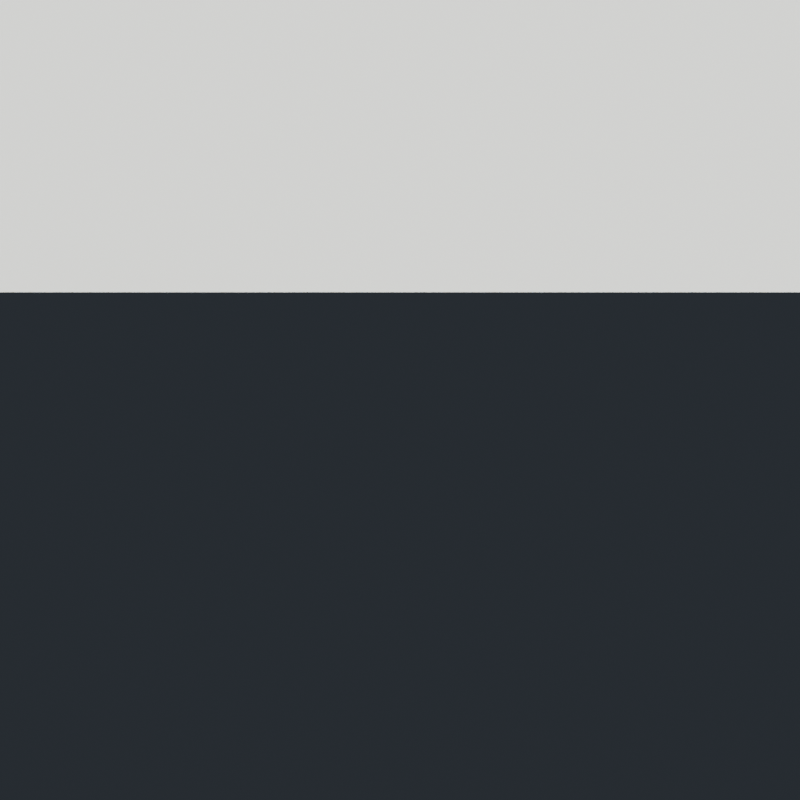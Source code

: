 # Source: candle_remnant.blend  (saved by Blender 5.2.44; exported with 4.5.12 LTS)
import bpy
from mathutils import Matrix  # noqa: F401  (used for matrix-valued properties, if any)

bpy.ops.wm.read_factory_settings(use_empty=True)
scene = bpy.context.scene
scene.name = 'Scene'

# ---- materials (node trees are filled in below, after node groups)
mat_beeswax = bpy.data.materials.new('Beeswax')
mat_beeswax.diffuse_color = (0.72, 0.4, 0.065, 1.0)
mat_charredwick = bpy.data.materials.new('CharredWick')
mat_charredwick.diffuse_color = (0.018, 0.012, 0.008, 1.0)
mat_studiostone = bpy.data.materials.new('StudioStone')
mat_studiostone.diffuse_color = (0.13, 0.145, 0.16, 1.0)

# ---- material node trees
mat_beeswax.use_nodes = True; mat_beeswax.node_tree.nodes.clear()
_N = mat_beeswax.node_tree.nodes; _L = mat_beeswax.node_tree.links
n0 = _N.new('ShaderNodeBsdfPrincipled'); n0.name = 'Principled BSDF'; n0.location = (-200, 100)
n0.inputs[0].default_value = (0.72, 0.4, 0.065, 1.0)
n0.inputs[2].default_value = 0.42
n0.inputs[10].default_value = 0.005
n1 = _N.new('ShaderNodeOutputMaterial'); n1.name = 'Material Output'; n1.location = (200, 100)
_L.new(n0.outputs[0], n1.inputs[0])
n1.is_active_output = True
mat_charredwick.use_nodes = True; mat_charredwick.node_tree.nodes.clear()
_N = mat_charredwick.node_tree.nodes; _L = mat_charredwick.node_tree.links
n0 = _N.new('ShaderNodeBsdfPrincipled'); n0.name = 'Principled BSDF'; n0.location = (-200, 100)
n0.inputs[0].default_value = (0.018, 0.012, 0.008, 1.0)
n0.inputs[2].default_value = 0.94
n0.inputs[10].default_value = 0.005
n1 = _N.new('ShaderNodeOutputMaterial'); n1.name = 'Material Output'; n1.location = (200, 100)
_L.new(n0.outputs[0], n1.inputs[0])
n1.is_active_output = True
mat_studiostone.use_nodes = True; mat_studiostone.node_tree.nodes.clear()
_N = mat_studiostone.node_tree.nodes; _L = mat_studiostone.node_tree.links
n0 = _N.new('ShaderNodeBsdfPrincipled'); n0.name = 'Principled BSDF'; n0.location = (-200, 100)
n0.inputs[0].default_value = (0.13, 0.145, 0.16, 1.0)
n0.inputs[2].default_value = 0.7
n0.inputs[10].default_value = 0.005
n1 = _N.new('ShaderNodeOutputMaterial'); n1.name = 'Material Output'; n1.location = (200, 100)
_L.new(n0.outputs[0], n1.inputs[0])
n1.is_active_output = True

# ---- world
world_studioworld = bpy.data.worlds.new('StudioWorld'); scene.world = world_studioworld
world_studioworld.use_nodes = True; world_studioworld.node_tree.nodes.clear()
_N = world_studioworld.node_tree.nodes; _L = world_studioworld.node_tree.links
n0 = _N.new('ShaderNodeBackground'); n0.name = 'Background'; n0.location = (-200, 100)
n0.inputs[0].default_value = (0.15, 0.18, 0.22, 1.0)
n0.inputs[1].default_value = 0.5
n1 = _N.new('ShaderNodeOutputWorld'); n1.name = 'World Output'; n1.location = (200, 100)
_L.new(n0.outputs[0], n1.inputs[0])
n1.is_active_output = True

# ---- cameras
cam_studiocamera = bpy.data.cameras.new('StudioCamera')
cam_studiocamera.type = 'ORTHO'
cam_studiocamera.ortho_scale = 0.017

# ---- lights
light_key = bpy.data.lights.new('Key', 'AREA')
light_key.color = (1.0, 0.88, 0.67)
light_key.energy = 650.0
light_key.shape = 'DISK'
light_key.size = 1.6
light_fill = bpy.data.lights.new('Fill', 'AREA')
light_fill.color = (0.7, 0.82, 1.0)
light_fill.energy = 350.0
light_fill.shape = 'DISK'
light_fill.size = 1.2
light_rim = bpy.data.lights.new('Rim', 'AREA')
light_rim.color = (1.0, 0.92, 0.76)
light_rim.energy = 750.0
light_rim.shape = 'DISK'
light_rim.size = 1.2

# ---- meshes
me_waxresidue = bpy.data.meshes.new('WaxResidue')
me_waxresidue.from_pydata([(0.003663, 0.0, 0.0), (0.003622, 0.0007204, 0.0), (0.00338, 0.0014, 0.0), (0.003043, 0.002033, 0.0), (0.002514, 0.002514, 0.0), (0.001902, 0.002847, 0.0), (0.00135, 0.003259, 0.0), (0.000728, 0.00366, 0.0), (2.282e-19, 0.003726, 0.0), (-0.0007039, 0.003539, 0.0), (-0.001368, 0.003304, 0.0), (-0.00196, 0.002934, 0.0), (-0.002451, 0.002451, 0.0), (-0.002985, 0.001994, 0.0), (-0.003487, 0.001444, 0.0), (-0.003646, 0.0007252, 0.0), (-0.003537, 4.332e-19, 0.0), (-0.00344, -0.0006843, 0.0), (-0.003272, -0.001355, 0.0), (-0.002944, -0.001967, 0.0), (-0.002577, -0.002577, 0.0), (-0.002098, -0.00314, 0.0), (-0.001405, -0.003393, 0.0), (-0.0006766, -0.003402, 0.0), (-6.382e-19, -0.003474, 0.0), (0.0007007, -0.003523, 0.0), (0.001387, -0.003348, 0.0), (0.00204, -0.003052, 0.0), (0.00264, -0.00264, 0.0), (0.003002, -0.002006, 0.0), (0.003165, -0.001311, 0.0), (0.003416, -0.0006795, 0.0), (0.003866, 0.0, 0.0004), (0.003823, 0.0007604, 0.0004), (0.003568, 0.001478, 0.0004), (0.003212, 0.002146, 0.0004), (0.002654, 0.002654, 0.0004), (0.002008, 0.003005, 0.0004), (0.001425, 0.00344, 0.0004), (0.0007685, 0.003863, 0.0004), (2.408e-19, 0.003933, 0.0004), (-0.000743, 0.003735, 0.0004), (-0.001444, 0.003487, 0.0004), (-0.002069, 0.003097, 0.0004), (-0.002587, 0.002587, 0.0004), (-0.00315, 0.002105, 0.0004), (-0.003681, 0.001525, 0.0004), (-0.003848, 0.0007654, 0.0004), (-0.003733, 4.572e-19, 0.0004), (-0.003631, -0.0007223, 0.0004), (-0.003454, -0.001431, 0.0004), (-0.003107, -0.002076, 0.0004), (-0.00272, -0.00272, 0.0004), (-0.002214, -0.003314, 0.0004), (-0.001483, -0.003581, 0.0004), (-0.0007142, -0.003591, 0.0004), (-6.736e-19, -0.003667, 0.0004), (0.0007397, -0.003718, 0.0004), (0.001464, -0.003534, 0.0004), (0.002153, -0.003222, 0.0004), (0.002787, -0.002787, 0.0004), (0.003169, -0.002117, 0.0004), (0.00334, -0.001384, 0.0004), (0.003606, -0.0007172, 0.0004), (0.003256, 0.0, 0.001), (0.003219, 0.0006403, 0.001), (0.003004, 0.001244, 0.001), (0.002705, 0.001807, 0.001), (0.002235, 0.002235, 0.001), (0.001691, 0.002531, 0.001), (0.0012, 0.002897, 0.001), (0.0006471, 0.003253, 0.001), (2.028e-19, 0.003312, 0.001), (-0.0006257, 0.003146, 0.001), (-0.001216, 0.002937, 0.001), (-0.001743, 0.002608, 0.001), (-0.002179, 0.002179, 0.001), (-0.002653, 0.001773, 0.001), (-0.0031, 0.001284, 0.001), (-0.003241, 0.0006446, 0.001), (-0.003144, 3.85e-19, 0.001), (-0.003058, -0.0006083, 0.001), (-0.002909, -0.001205, 0.001), (-0.002617, -0.001748, 0.001), (-0.002291, -0.002291, 0.001), (-0.001865, -0.002791, 0.001), (-0.001249, -0.003016, 0.001), (-0.0006014, -0.003024, 0.001), (-5.673e-19, -0.003088, 0.001), (0.0006229, -0.003131, 0.001), (0.001233, -0.002976, 0.001), (0.001813, -0.002713, 0.001), (0.002347, -0.002347, 0.001), (0.002668, -0.001783, 0.001), (0.002813, -0.001165, 0.001), (0.003036, -0.000604, 0.001), (0.002238, 0.0, 0.0013), (0.002213, 0.0004402, 0.0013), (0.002065, 0.0008555, 0.0013), (0.00186, 0.001242, 0.0013), (0.001536, 0.001536, 0.0013), (0.001163, 0.00174, 0.0013), (0.000825, 0.001992, 0.0013), (0.0004449, 0.002237, 0.0013), (1.394e-19, 0.002277, 0.0013), (-0.0004302, 0.002163, 0.0013), (-0.0008363, 0.002019, 0.0013), (-0.001198, 0.001793, 0.0013), (-0.001498, 0.001498, 0.0013), (-0.001824, 0.001219, 0.0013), (-0.002131, 0.0008827, 0.0013), (-0.002228, 0.0004432, 0.0013), (-0.002162, 2.647e-19, 0.0013), (-0.002102, -0.0004182, 0.0013), (-0.002, -0.0008283, 0.0013), (-0.001799, -0.001202, 0.0013), (-0.001575, -0.001575, 0.0013), (-0.001282, -0.001919, 0.0013), (-0.0008588, -0.002073, 0.0013), (-0.0004135, -0.002079, 0.0013), (-3.9e-19, -0.002123, 0.0013), (0.0004282, -0.002153, 0.0013), (0.0008475, -0.002046, 0.0013), (0.001246, -0.001865, 0.0013), (0.001613, -0.001613, 0.0013), (0.001835, -0.001226, 0.0013), (0.001934, -0.0008011, 0.0013), (0.002088, -0.0004152, 0.0013), (0.001526, 0.0, 0.003), (0.001509, 0.0003002, 0.003), (0.001408, 0.0005833, 0.003), (0.001268, 0.0008471, 0.003), (0.001048, 0.001048, 0.003), (0.0007926, 0.001186, 0.003), (0.0005625, 0.001358, 0.003), (0.0003033, 0.001525, 0.003), (9.506e-20, 0.001552, 0.003), (-0.0002933, 0.001475, 0.003), (-0.0005702, 0.001377, 0.003), (-0.0008169, 0.001223, 0.003), (-0.001021, 0.001021, 0.003), (-0.001244, 0.0008309, 0.003), (-0.001453, 0.0006019, 0.003), (-0.001519, 0.0003022, 0.003), (-0.001474, 1.805e-19, 0.003), (-0.001433, -0.0002851, 0.003), (-0.001363, -0.0005647, 0.003), (-0.001227, -0.0008196, 0.003), (-0.001074, -0.001074, 0.003), (-0.0008741, -0.001308, 0.003), (-0.0005856, -0.001414, 0.003), (-0.0002819, -0.001417, 0.003), (-2.659e-19, -0.001447, 0.003), (0.000292, -0.001468, 0.003), (0.0005779, -0.001395, 0.003), (0.0008498, -0.001272, 0.003), (0.0011, -0.0011, 0.003), (0.001251, -0.0008358, 0.003), (0.001319, -0.0005462, 0.003), (0.001423, -0.0002831, 0.003), (0.0006614, 0.0, 0.0034), (0.0006539, 0.0001301, 0.0034), (0.0006102, 0.0002528, 0.0034), (0.0005494, 0.0003671, 0.0034), (0.0004539, 0.0004539, 0.0034), (0.0003435, 0.000514, 0.0034), (0.0002437, 0.0005885, 0.0034), (0.0001315, 0.0006608, 0.0034), (4.119e-20, 0.0006728, 0.0034), (-0.0001271, 0.000639, 0.0034), (-0.0002471, 0.0005965, 0.0034), (-0.000354, 0.0005298, 0.0034), (-0.0004426, 0.0004426, 0.0034), (-0.0005389, 0.0003601, 0.0034), (-0.0006296, 0.0002608, 0.0034), (-0.0006582, 0.0001309, 0.0034), (-0.0006386, 7.821e-20, 0.0034), (-0.0006211, -0.0001236, 0.0034), (-0.0005908, -0.0002447, 0.0034), (-0.0005315, -0.0003551, 0.0034), (-0.0004653, -0.0004653, 0.0034), (-0.0003788, -0.0005669, 0.0034), (-0.0002537, -0.0006126, 0.0034), (-0.0001222, -0.0006142, 0.0034), (-1.152e-19, -0.0006273, 0.0034), (0.0001265, -0.0006361, 0.0034), (0.0002504, -0.0006045, 0.0034), (0.0003683, -0.0005511, 0.0034), (0.0004767, -0.0004767, 0.0034), (0.000542, -0.0003622, 0.0034), (0.0005714, -0.0002367, 0.0034), (0.0006168, -0.0001227, 0.0034)], [], [(0, 1, 33, 32), (1, 2, 34, 33), (2, 3, 35, 34), (3, 4, 36, 35), (4, 5, 37, 36), (5, 6, 38, 37), (6, 7, 39, 38), (7, 8, 40, 39), (8, 9, 41, 40), (9, 10, 42, 41), (10, 11, 43, 42), (11, 12, 44, 43), (12, 13, 45, 44), (13, 14, 46, 45), (14, 15, 47, 46), (15, 16, 48, 47), (16, 17, 49, 48), (17, 18, 50, 49), (18, 19, 51, 50), (19, 20, 52, 51), (20, 21, 53, 52), (21, 22, 54, 53), (22, 23, 55, 54), (23, 24, 56, 55), (24, 25, 57, 56), (25, 26, 58, 57), (26, 27, 59, 58), (27, 28, 60, 59), (28, 29, 61, 60), (29, 30, 62, 61), (30, 31, 63, 62), (31, 0, 32, 63), (32, 33, 65, 64), (33, 34, 66, 65), (34, 35, 67, 66), (35, 36, 68, 67), (36, 37, 69, 68), (37, 38, 70, 69), (38, 39, 71, 70), (39, 40, 72, 71), (40, 41, 73, 72), (41, 42, 74, 73), (42, 43, 75, 74), (43, 44, 76, 75), (44, 45, 77, 76), (45, 46, 78, 77), (46, 47, 79, 78), (47, 48, 80, 79), (48, 49, 81, 80), (49, 50, 82, 81), (50, 51, 83, 82), (51, 52, 84, 83), (52, 53, 85, 84), (53, 54, 86, 85), (54, 55, 87, 86), (55, 56, 88, 87), (56, 57, 89, 88), (57, 58, 90, 89), (58, 59, 91, 90), (59, 60, 92, 91), (60, 61, 93, 92), (61, 62, 94, 93), (62, 63, 95, 94), (63, 32, 64, 95), (64, 65, 97, 96), (65, 66, 98, 97), (66, 67, 99, 98), (67, 68, 100, 99), (68, 69, 101, 100), (69, 70, 102, 101), (70, 71, 103, 102), (71, 72, 104, 103), (72, 73, 105, 104), (73, 74, 106, 105), (74, 75, 107, 106), (75, 76, 108, 107), (76, 77, 109, 108), (77, 78, 110, 109), (78, 79, 111, 110), (79, 80, 112, 111), (80, 81, 113, 112), (81, 82, 114, 113), (82, 83, 115, 114), (83, 84, 116, 115), (84, 85, 117, 116), (85, 86, 118, 117), (86, 87, 119, 118), (87, 88, 120, 119), (88, 89, 121, 120), (89, 90, 122, 121), (90, 91, 123, 122), (91, 92, 124, 123), (92, 93, 125, 124), (93, 94, 126, 125), (94, 95, 127, 126), (95, 64, 96, 127), (96, 97, 129, 128), (97, 98, 130, 129), (98, 99, 131, 130), (99, 100, 132, 131), (100, 101, 133, 132), (101, 102, 134, 133), (102, 103, 135, 134), (103, 104, 136, 135), (104, 105, 137, 136), (105, 106, 138, 137), (106, 107, 139, 138), (107, 108, 140, 139), (108, 109, 141, 140), (109, 110, 142, 141), (110, 111, 143, 142), (111, 112, 144, 143), (112, 113, 145, 144), (113, 114, 146, 145), (114, 115, 147, 146), (115, 116, 148, 147), (116, 117, 149, 148), (117, 118, 150, 149), (118, 119, 151, 150), (119, 120, 152, 151), (120, 121, 153, 152), (121, 122, 154, 153), (122, 123, 155, 154), (123, 124, 156, 155), (124, 125, 157, 156), (125, 126, 158, 157), (126, 127, 159, 158), (127, 96, 128, 159), (128, 129, 161, 160), (129, 130, 162, 161), (130, 131, 163, 162), (131, 132, 164, 163), (132, 133, 165, 164), (133, 134, 166, 165), (134, 135, 167, 166), (135, 136, 168, 167), (136, 137, 169, 168), (137, 138, 170, 169), (138, 139, 171, 170), (139, 140, 172, 171), (140, 141, 173, 172), (141, 142, 174, 173), (142, 143, 175, 174), (143, 144, 176, 175), (144, 145, 177, 176), (145, 146, 178, 177), (146, 147, 179, 178), (147, 148, 180, 179), (148, 149, 181, 180), (149, 150, 182, 181), (150, 151, 183, 182), (151, 152, 184, 183), (152, 153, 185, 184), (153, 154, 186, 185), (154, 155, 187, 186), (155, 156, 188, 187), (156, 157, 189, 188), (157, 158, 190, 189), (158, 159, 191, 190), (159, 128, 160, 191), (31, 30, 29, 28, 27, 26, 25, 24, 23, 22, 21, 20, 19, 18, 17, 16, 15, 14, 13, 12, 11, 10, 9, 8, 7, 6, 5, 4, 3, 2, 1, 0), (160, 161, 162, 163, 164, 165, 166, 167, 168, 169, 170, 171, 172, 173, 174, 175, 176, 177, 178, 179, 180, 181, 182, 183, 184, 185, 186, 187, 188, 189, 190, 191)])
me_waxresidue.polygons.foreach_set('use_smooth', [1, 1, 1, 1, 1, 1, 1, 1, 1, 1, 1, 1, 1, 1, 1, 1, 1, 1, 1, 1, 1, 1, 1, 1, 1, 1, 1, 1, 1, 1, 1, 1, 1, 1, 1, 1, 1, 1, 1, 1, 1, 1, 1, 1, 1, 1, 1, 1, 1, 1, 1, 1, 1, 1, 1, 1, 1, 1, 1, 1, 1, 1, 1, 1, 1, 1, 1, 1, 1, 1, 1, 1, 1, 1, 1, 1, 1, 1, 1, 1, 1, 1, 1, 1, 1, 1, 1, 1, 1, 1, 1, 1, 1, 1, 1, 1, 1, 1, 1, 1, 1, 1, 1, 1, 1, 1, 1, 1, 1, 1, 1, 1, 1, 1, 1, 1, 1, 1, 1, 1, 1, 1, 1, 1, 1, 1, 1, 1, 1, 1, 1, 1, 1, 1, 1, 1, 1, 1, 1, 1, 1, 1, 1, 1, 1, 1, 1, 1, 1, 1, 1, 1, 1, 1, 1, 1, 1, 1, 1, 1, 0, 0])
_uv = me_waxresidue.uv_layers.new(name='UVMap')
_uv.uv.foreach_set('vector', [0.5, 0.0, 0.5312, 0.0, 0.5312, 0.0004, 0.5, 0.0004, 0.5312, 0.0, 0.5625, 0.0, 0.5625, 0.0004, 0.5312, 0.0004, 0.5625, 0.0, 0.5938, 0.0, 0.5938, 0.0004, 0.5625, 0.0004, 0.5938, 0.0, 0.625, 0.0, 0.625, 0.0004, 0.5938, 0.0004, 0.625, 0.0, 0.6562, 0.0, 0.6562, 0.0004, 0.625, 0.0004, 0.6562, 0.0, 0.6875, 0.0, 0.6875, 0.0004, 0.6562, 0.0004, 0.6875, 0.0, 0.7188, 0.0, 0.7188, 0.0004, 0.6875, 0.0004, 0.7188, 0.0, 0.75, 0.0, 0.75, 0.0004, 0.7188, 0.0004, 0.75, 0.0, 0.7812, 0.0, 0.7812, 0.0004, 0.75, 0.0004, 0.7812, 0.0, 0.8125, 0.0, 0.8125, 0.0004, 0.7812, 0.0004, 0.8125, 0.0, 0.8438, 0.0, 0.8438, 0.0004, 0.8125, 0.0004, 0.8438, 0.0, 0.875, 0.0, 0.875, 0.0004, 0.8438, 0.0004, 0.875, 0.0, 0.9062, 0.0, 0.9062, 0.0004, 0.875, 0.0004, 0.9062, 0.0, 0.9375, 0.0, 0.9375, 0.0004, 0.9062, 0.0004, 0.9375, 0.0, 0.9688, 0.0, 0.9688, 0.0004, 0.9375, 0.0004, 0.9688, 0.0, 1.0, 0.0, 1.0, 0.0004, 0.9688, 0.0004, 1.0, 0.0, 0.03125, 0.0, 0.03125, 0.0004, 1.0, 0.0004, 0.03125, 0.0, 0.0625, 0.0, 0.0625, 0.0004, 0.03125, 0.0004, 0.0625, 0.0, 0.09375, 0.0, 0.09375, 0.0004, 0.0625, 0.0004, 0.09375, 0.0, 0.125, 0.0, 0.125, 0.0004, 0.09375, 0.0004, 0.125, 0.0, 0.1562, 0.0, 0.1562, 0.0004, 0.125, 0.0004, 0.1562, 0.0, 0.1875, 0.0, 0.1875, 0.0004, 0.1562, 0.0004, 0.1875, 0.0, 0.2188, 0.0, 0.2188, 0.0004, 0.1875, 0.0004, 0.2188, 0.0, 0.25, 0.0, 0.25, 0.0004, 0.2188, 0.0004, 0.25, 0.0, 0.2812, 0.0, 0.2812, 0.0004, 0.25, 0.0004, 0.2812, 0.0, 0.3125, 0.0, 0.3125, 0.0004, 0.2812, 0.0004, 0.3125, 0.0, 0.3438, 0.0, 0.3438, 0.0004, 0.3125, 0.0004, 0.3438, 0.0, 0.375, 0.0, 0.375, 0.0004, 0.3438, 0.0004, 0.375, 0.0, 0.4062, 0.0, 0.4062, 0.0004, 0.375, 0.0004, 0.4062, 0.0, 0.4375, 0.0, 0.4375, 0.0004, 0.4062, 0.0004, 0.4375, 0.0, 0.4688, 0.0, 0.4688, 0.0004, 0.4375, 0.0004, 0.4688, 0.0, 0.5, 0.0, 0.5, 0.0004, 0.4688, 0.0004, 0.5, 0.0004, 0.5312, 0.0004, 0.5312, 0.001, 0.5, 0.001, 0.5312, 0.0004, 0.5625, 0.0004, 0.5625, 0.001, 0.5312, 0.001, 0.5625, 0.0004, 0.5938, 0.0004, 0.5938, 0.001, 0.5625, 0.001, 0.5938, 0.0004, 0.625, 0.0004, 0.625, 0.001, 0.5938, 0.001, 0.625, 0.0004, 0.6562, 0.0004, 0.6562, 0.001, 0.625, 0.001, 0.6562, 0.0004, 0.6875, 0.0004, 0.6875, 0.001, 0.6562, 0.001, 0.6875, 0.0004, 0.7188, 0.0004, 0.7188, 0.001, 0.6875, 0.001, 0.7188, 0.0004, 0.75, 0.0004, 0.75, 0.001, 0.7188, 0.001, 0.75, 0.0004, 0.7812, 0.0004, 0.7812, 0.001, 0.75, 0.001, 0.7812, 0.0004, 0.8125, 0.0004, 0.8125, 0.001, 0.7812, 0.001, 0.8125, 0.0004, 0.8438, 0.0004, 0.8438, 0.001, 0.8125, 0.001, 0.8438, 0.0004, 0.875, 0.0004, 0.875, 0.001, 0.8438, 0.001, 0.875, 0.0004, 0.9062, 0.0004, 0.9062, 0.001, 0.875, 0.001, 0.9062, 0.0004, 0.9375, 0.0004, 0.9375, 0.001, 0.9062, 0.001, 0.9375, 0.0004, 0.9688, 0.0004, 0.9688, 0.001, 0.9375, 0.001, 0.9688, 0.0004, 1.0, 0.0004, 1.0, 0.001, 0.9688, 0.001, 1.0, 0.0004, 0.03125, 0.0004, 0.03125, 0.001, 1.0, 0.001, 0.03125, 0.0004, 0.0625, 0.0004, 0.0625, 0.001, 0.03125, 0.001, 0.0625, 0.0004, 0.09375, 0.0004, 0.09375, 0.001, 0.0625, 0.001, 0.09375, 0.0004, 0.125, 0.0004, 0.125, 0.001, 0.09375, 0.001, 0.125, 0.0004, 0.1562, 0.0004, 0.1562, 0.001, 0.125, 0.001, 0.1562, 0.0004, 0.1875, 0.0004, 0.1875, 0.001, 0.1562, 0.001, 0.1875, 0.0004, 0.2188, 0.0004, 0.2188, 0.001, 0.1875, 0.001, 0.2188, 0.0004, 0.25, 0.0004, 0.25, 0.001, 0.2188, 0.001, 0.25, 0.0004, 0.2812, 0.0004, 0.2812, 0.001, 0.25, 0.001, 0.2812, 0.0004, 0.3125, 0.0004, 0.3125, 0.001, 0.2812, 0.001, 0.3125, 0.0004, 0.3438, 0.0004, 0.3438, 0.001, 0.3125, 0.001, 0.3438, 0.0004, 0.375, 0.0004, 0.375, 0.001, 0.3438, 0.001, 0.375, 0.0004, 0.4062, 0.0004, 0.4062, 0.001, 0.375, 0.001, 0.4062, 0.0004, 0.4375, 0.0004, 0.4375, 0.001, 0.4062, 0.001, 0.4375, 0.0004, 0.4688, 0.0004, 0.4688, 0.001, 0.4375, 0.001, 0.4688, 0.0004, 0.5, 0.0004, 0.5, 0.001, 0.4688, 0.001, 0.5, 0.001, 0.5312, 0.001, 0.5312, 0.0013, 0.5, 0.0013, 0.5312, 0.001, 0.5625, 0.001, 0.5625, 0.0013, 0.5312, 0.0013, 0.5625, 0.001, 0.5938, 0.001, 0.5938, 0.0013, 0.5625, 0.0013, 0.5938, 0.001, 0.625, 0.001, 0.625, 0.0013, 0.5938, 0.0013, 0.625, 0.001, 0.6562, 0.001, 0.6562, 0.0013, 0.625, 0.0013, 0.6562, 0.001, 0.6875, 0.001, 0.6875, 0.0013, 0.6562, 0.0013, 0.6875, 0.001, 0.7188, 0.001, 0.7188, 0.0013, 0.6875, 0.0013, 0.7188, 0.001, 0.75, 0.001, 0.75, 0.0013, 0.7188, 0.0013, 0.75, 0.001, 0.7812, 0.001, 0.7812, 0.0013, 0.75, 0.0013, 0.7812, 0.001, 0.8125, 0.001, 0.8125, 0.0013, 0.7812, 0.0013, 0.8125, 0.001, 0.8438, 0.001, 0.8438, 0.0013, 0.8125, 0.0013, 0.8438, 0.001, 0.875, 0.001, 0.875, 0.0013, 0.8438, 0.0013, 0.875, 0.001, 0.9062, 0.001, 0.9062, 0.0013, 0.875, 0.0013, 0.9062, 0.001, 0.9375, 0.001, 0.9375, 0.0013, 0.9062, 0.0013, 0.9375, 0.001, 0.9688, 0.001, 0.9688, 0.0013, 0.9375, 0.0013, 0.9688, 0.001, 1.0, 0.001, 1.0, 0.0013, 0.9688, 0.0013, 1.0, 0.001, 0.03125, 0.001, 0.03125, 0.0013, 1.0, 0.0013, 0.03125, 0.001, 0.0625, 0.001, 0.0625, 0.0013, 0.03125, 0.0013, 0.0625, 0.001, 0.09375, 0.001, 0.09375, 0.0013, 0.0625, 0.0013, 0.09375, 0.001, 0.125, 0.001, 0.125, 0.0013, 0.09375, 0.0013, 0.125, 0.001, 0.1562, 0.001, 0.1562, 0.0013, 0.125, 0.0013, 0.1562, 0.001, 0.1875, 0.001, 0.1875, 0.0013, 0.1562, 0.0013, 0.1875, 0.001, 0.2188, 0.001, 0.2188, 0.0013, 0.1875, 0.0013, 0.2188, 0.001, 0.25, 0.001, 0.25, 0.0013, 0.2188, 0.0013, 0.25, 0.001, 0.2812, 0.001, 0.2812, 0.0013, 0.25, 0.0013, 0.2812, 0.001, 0.3125, 0.001, 0.3125, 0.0013, 0.2812, 0.0013, 0.3125, 0.001, 0.3438, 0.001, 0.3438, 0.0013, 0.3125, 0.0013, 0.3438, 0.001, 0.375, 0.001, 0.375, 0.0013, 0.3438, 0.0013, 0.375, 0.001, 0.4062, 0.001, 0.4062, 0.0013, 0.375, 0.0013, 0.4062, 0.001, 0.4375, 0.001, 0.4375, 0.0013, 0.4062, 0.0013, 0.4375, 0.001, 0.4688, 0.001, 0.4688, 0.0013, 0.4375, 0.0013, 0.4688, 0.001, 0.5, 0.001, 0.5, 0.0013, 0.4688, 0.0013, 0.5, 0.0013, 0.5312, 0.0013, 0.5312, 0.003, 0.5, 0.003, 0.5312, 0.0013, 0.5625, 0.0013, 0.5625, 0.003, 0.5312, 0.003, 0.5625, 0.0013, 0.5938, 0.0013, 0.5938, 0.003, 0.5625, 0.003, 0.5938, 0.0013, 0.625, 0.0013, 0.625, 0.003, 0.5938, 0.003, 0.625, 0.0013, 0.6562, 0.0013, 0.6562, 0.003, 0.625, 0.003, 0.6562, 0.0013, 0.6875, 0.0013, 0.6875, 0.003, 0.6562, 0.003, 0.6875, 0.0013, 0.7188, 0.0013, 0.7188, 0.003, 0.6875, 0.003, 0.7188, 0.0013, 0.75, 0.0013, 0.75, 0.003, 0.7188, 0.003, 0.75, 0.0013, 0.7812, 0.0013, 0.7812, 0.003, 0.75, 0.003, 0.7812, 0.0013, 0.8125, 0.0013, 0.8125, 0.003, 0.7812, 0.003, 0.8125, 0.0013, 0.8438, 0.0013, 0.8438, 0.003, 0.8125, 0.003, 0.8438, 0.0013, 0.875, 0.0013, 0.875, 0.003, 0.8438, 0.003, 0.875, 0.0013, 0.9062, 0.0013, 0.9062, 0.003, 0.875, 0.003, 0.9062, 0.0013, 0.9375, 0.0013, 0.9375, 0.003, 0.9062, 0.003, 0.9375, 0.0013, 0.9688, 0.0013, 0.9688, 0.003, 0.9375, 0.003, 0.9688, 0.0013, 1.0, 0.0013, 1.0, 0.003, 0.9688, 0.003, 1.0, 0.0013, 0.03125, 0.0013, 0.03125, 0.003, 1.0, 0.003, 0.03125, 0.0013, 0.0625, 0.0013, 0.0625, 0.003, 0.03125, 0.003, 0.0625, 0.0013, 0.09375, 0.0013, 0.09375, 0.003, 0.0625, 0.003, 0.09375, 0.0013, 0.125, 0.0013, 0.125, 0.003, 0.09375, 0.003, 0.125, 0.0013, 0.1562, 0.0013, 0.1562, 0.003, 0.125, 0.003, 0.1562, 0.0013, 0.1875, 0.0013, 0.1875, 0.003, 0.1562, 0.003, 0.1875, 0.0013, 0.2188, 0.0013, 0.2188, 0.003, 0.1875, 0.003, 0.2188, 0.0013, 0.25, 0.0013, 0.25, 0.003, 0.2188, 0.003, 0.25, 0.0013, 0.2812, 0.0013, 0.2812, 0.003, 0.25, 0.003, 0.2812, 0.0013, 0.3125, 0.0013, 0.3125, 0.003, 0.2812, 0.003, 0.3125, 0.0013, 0.3438, 0.0013, 0.3438, 0.003, 0.3125, 0.003, 0.3438, 0.0013, 0.375, 0.0013, 0.375, 0.003, 0.3438, 0.003, 0.375, 0.0013, 0.4062, 0.0013, 0.4062, 0.003, 0.375, 0.003, 0.4062, 0.0013, 0.4375, 0.0013, 0.4375, 0.003, 0.4062, 0.003, 0.4375, 0.0013, 0.4688, 0.0013, 0.4688, 0.003, 0.4375, 0.003, 0.4688, 0.0013, 0.5, 0.0013, 0.5, 0.003, 0.4688, 0.003, 0.5, 0.003, 0.5312, 0.003, 0.5312, 0.0034, 0.5, 0.0034, 0.5312, 0.003, 0.5625, 0.003, 0.5625, 0.0034, 0.5312, 0.0034, 0.5625, 0.003, 0.5938, 0.003, 0.5938, 0.0034, 0.5625, 0.0034, 0.5938, 0.003, 0.625, 0.003, 0.625, 0.0034, 0.5938, 0.0034, 0.625, 0.003, 0.6562, 0.003, 0.6562, 0.0034, 0.625, 0.0034, 0.6562, 0.003, 0.6875, 0.003, 0.6875, 0.0034, 0.6562, 0.0034, 0.6875, 0.003, 0.7188, 0.003, 0.7188, 0.0034, 0.6875, 0.0034, 0.7188, 0.003, 0.75, 0.003, 0.75, 0.0034, 0.7188, 0.0034, 0.75, 0.003, 0.7812, 0.003, 0.7812, 0.0034, 0.75, 0.0034, 0.7812, 0.003, 0.8125, 0.003, 0.8125, 0.0034, 0.7812, 0.0034, 0.8125, 0.003, 0.8438, 0.003, 0.8438, 0.0034, 0.8125, 0.0034, 0.8438, 0.003, 0.875, 0.003, 0.875, 0.0034, 0.8438, 0.0034, 0.875, 0.003, 0.9062, 0.003, 0.9062, 0.0034, 0.875, 0.0034, 0.9062, 0.003, 0.9375, 0.003, 0.9375, 0.0034, 0.9062, 0.0034, 0.9375, 0.003, 0.9688, 0.003, 0.9688, 0.0034, 0.9375, 0.0034, 0.9688, 0.003, 1.0, 0.003, 1.0, 0.0034, 0.9688, 0.0034, 1.0, 0.003, 0.03125, 0.003, 0.03125, 0.0034, 1.0, 0.0034, 0.03125, 0.003, 0.0625, 0.003, 0.0625, 0.0034, 0.03125, 0.0034, 0.0625, 0.003, 0.09375, 0.003, 0.09375, 0.0034, 0.0625, 0.0034, 0.09375, 0.003, 0.125, 0.003, 0.125, 0.0034, 0.09375, 0.0034, 0.125, 0.003, 0.1562, 0.003, 0.1562, 0.0034, 0.125, 0.0034, 0.1562, 0.003, 0.1875, 0.003, 0.1875, 0.0034, 0.1562, 0.0034, 0.1875, 0.003, 0.2188, 0.003, 0.2188, 0.0034, 0.1875, 0.0034, 0.2188, 0.003, 0.25, 0.003, 0.25, 0.0034, 0.2188, 0.0034, 0.25, 0.003, 0.2812, 0.003, 0.2812, 0.0034, 0.25, 0.0034, 0.2812, 0.003, 0.3125, 0.003, 0.3125, 0.0034, 0.2812, 0.0034, 0.3125, 0.003, 0.3438, 0.003, 0.3438, 0.0034, 0.3125, 0.0034, 0.3438, 0.003, 0.375, 0.003, 0.375, 0.0034, 0.3438, 0.0034, 0.375, 0.003, 0.4062, 0.003, 0.4062, 0.0034, 0.375, 0.0034, 0.4062, 0.003, 0.4375, 0.003, 0.4375, 0.0034, 0.4062, 0.0034, 0.4375, 0.003, 0.4688, 0.003, 0.4688, 0.0034, 0.4375, 0.0034, 0.4688, 0.003, 0.5, 0.003, 0.5, 0.0034, 0.4688, 0.0034, 0.4688, 0.0, 0.4375, 0.0, 0.4062, 0.0, 0.375, 0.0, 0.3438, 0.0, 0.3125, 0.0, 0.2812, 0.0, 0.25, 0.0, 0.2188, 0.0, 0.1875, 0.0, 0.1562, 0.0, 0.125, 0.0, 0.09375, 0.0, 0.0625, 0.0, 0.03125, 0.0, 1.0, 0.0, 0.9688, 0.0, 0.9375, 0.0, 0.9062, 0.0, 0.875, 0.0, 0.8438, 0.0, 0.8125, 0.0, 0.7812, 0.0, 0.75, 0.0, 0.7188, 0.0, 0.6875, 0.0, 0.6562, 0.0, 0.625, 0.0, 0.5938, 0.0, 0.5625, 0.0, 0.5312, 0.0, 0.5, 0.0, 0.5, 0.0034, 0.5312, 0.0034, 0.5625, 0.0034, 0.5938, 0.0034, 0.625, 0.0034, 0.6562, 0.0034, 0.6875, 0.0034, 0.7188, 0.0034, 0.75, 0.0034, 0.7812, 0.0034, 0.8125, 0.0034, 0.8438, 0.0034, 0.875, 0.0034, 0.9062, 0.0034, 0.9375, 0.0034, 0.9688, 0.0034, 1.0, 0.0034, 0.03125, 0.0034, 0.0625, 0.0034, 0.09375, 0.0034, 0.125, 0.0034, 0.1562, 0.0034, 0.1875, 0.0034, 0.2188, 0.0034, 0.25, 0.0034, 0.2812, 0.0034, 0.3125, 0.0034, 0.3438, 0.0034, 0.375, 0.0034, 0.4062, 0.0034, 0.4375, 0.0034, 0.4688, 0.0034])
me_waxresidue.materials.append(mat_beeswax)
me_waxresidue.update()
me_wickremnant = bpy.data.meshes.new('WickRemnant')
me_wickremnant.from_pydata([(0.00035, 0.0, 0.0032), (0.0003031, 0.000175, 0.0032), (0.000175, 0.0003031, 0.0032), (2.143e-20, 0.00035, 0.0032), (-0.000175, 0.0003031, 0.0032), (-0.0003031, 0.000175, 0.0032), (-0.00035, 4.286e-20, 0.0032), (-0.0003031, -0.000175, 0.0032), (-0.000175, -0.0003031, 0.0032), (-6.429e-20, -0.00035, 0.0032), (0.000175, -0.0003031, 0.0032), (0.0003031, -0.000175, 0.0032), (0.0003, 0.0, 0.0045), (0.0002598, 0.00015, 0.0045), (0.00015, 0.0002598, 0.0045), (1.837e-20, 0.0003, 0.0045), (-0.00015, 0.0002598, 0.0045), (-0.0002598, 0.00015, 0.0045), (-0.0003, 3.674e-20, 0.0045), (-0.0002598, -0.00015, 0.0045), (-0.00015, -0.0002598, 0.0045), (-5.511e-20, -0.0003, 0.0045), (0.00015, -0.0002598, 0.0045), (0.0002598, -0.00015, 0.0045)], [], [(0, 1, 13, 12), (1, 2, 14, 13), (2, 3, 15, 14), (3, 4, 16, 15), (4, 5, 17, 16), (5, 6, 18, 17), (6, 7, 19, 18), (7, 8, 20, 19), (8, 9, 21, 20), (9, 10, 22, 21), (10, 11, 23, 22), (11, 0, 12, 23), (11, 10, 9, 8, 7, 6, 5, 4, 3, 2, 1, 0), (12, 13, 14, 15, 16, 17, 18, 19, 20, 21, 22, 23)])
me_wickremnant.polygons.foreach_set('use_smooth', [1, 1, 1, 1, 1, 1, 1, 1, 1, 1, 1, 1, 0, 0])
_uv = me_wickremnant.uv_layers.new(name='UVMap')
_uv.uv.foreach_set('vector', [0.5, 0.0032, 0.5833, 0.0032, 0.5833, 0.0045, 0.5, 0.0045, 0.5833, 0.0032, 0.6667, 0.0032, 0.6667, 0.0045, 0.5833, 0.0045, 0.6667, 0.0032, 0.75, 0.0032, 0.75, 0.0045, 0.6667, 0.0045, 0.75, 0.0032, 0.8333, 0.0032, 0.8333, 0.0045, 0.75, 0.0045, 0.8333, 0.0032, 0.9167, 0.0032, 0.9167, 0.0045, 0.8333, 0.0045, 0.9167, 0.0032, 1.0, 0.0032, 1.0, 0.0045, 0.9167, 0.0045, 1.0, 0.0032, 0.08333, 0.0032, 0.08333, 0.0045, 1.0, 0.0045, 0.08333, 0.0032, 0.1667, 0.0032, 0.1667, 0.0045, 0.08333, 0.0045, 0.1667, 0.0032, 0.25, 0.0032, 0.25, 0.0045, 0.1667, 0.0045, 0.25, 0.0032, 0.3333, 0.0032, 0.3333, 0.0045, 0.25, 0.0045, 0.3333, 0.0032, 0.4167, 0.0032, 0.4167, 0.0045, 0.3333, 0.0045, 0.4167, 0.0032, 0.5, 0.0032, 0.5, 0.0045, 0.4167, 0.0045, 0.4167, 0.0032, 0.3333, 0.0032, 0.25, 0.0032, 0.1667, 0.0032, 0.08333, 0.0032, 1.0, 0.0032, 0.9167, 0.0032, 0.8333, 0.0032, 0.75, 0.0032, 0.6667, 0.0032, 0.5833, 0.0032, 0.5, 0.0032, 0.5, 0.0045, 0.5833, 0.0045, 0.6667, 0.0045, 0.75, 0.0045, 0.8333, 0.0045, 0.9167, 0.0045, 1.0, 0.0045, 0.08333, 0.0045, 0.1667, 0.0045, 0.25, 0.0045, 0.3333, 0.0045, 0.4167, 0.0045])
me_wickremnant.materials.append(mat_charredwick)
me_wickremnant.update()
me_plane = bpy.data.meshes.new('Plane')
me_plane.from_pydata([(-100.0, -100.0, 0.0), (100.0, -100.0, 0.0), (-100.0, 100.0, 0.0), (100.0, 100.0, 0.0)], [], [(0, 1, 3, 2)])
_uv = me_plane.uv_layers.new(name='UVMap')
_uv.uv.foreach_set('vector', [0.0, 0.0, 1.0, 0.0, 1.0, 1.0, 0.0, 1.0])
me_plane.materials.append(mat_studiostone)
me_plane.update()

# ---- objects
ob_candleremnant = bpy.data.objects.new('CandleRemnant', None)
ob_waxresidue = bpy.data.objects.new('WaxResidue', me_waxresidue)
ob_wickremnant = bpy.data.objects.new('WickRemnant', me_wickremnant)
ob_studiofloor = bpy.data.objects.new('StudioFloor', me_plane)
ob_key = bpy.data.objects.new('Key', light_key)
ob_fill = bpy.data.objects.new('Fill', light_fill)
ob_rim = bpy.data.objects.new('Rim', light_rim)
ob_studiocamera = bpy.data.objects.new('StudioCamera', cam_studiocamera)

# ---- transforms, parenting, visibility, modifiers, constraints
ob_candleremnant.location = (0.0, 0.0, 0.0)
ob_candleremnant.empty_display_size = 0.012
ob_waxresidue.parent = ob_candleremnant
ob_waxresidue.location = (0.0, 0.0, 0.0)
ob_wickremnant.parent = ob_candleremnant
ob_wickremnant.location = (0.0, 0.0, 0.0)
ob_studiofloor.location = (0.0, 0.0, -0.0001)
ob_key.location = (-1.4, -1.2, 1.802)
ob_key.rotation_euler = (0.7974, 6.82e-08, -0.8622)
ob_fill.location = (1.3, -0.6, 0.602)
ob_fill.rotation_euler = (1.174, 4.255e-08, 1.138)
ob_rim.location = (0.2, 1.2, 1.402)
ob_rim.rotation_euler = (0.7154, -3.939e-09, 2.976)
ob_studiocamera.location = (0.04, -0.072, 0.034)
ob_studiocamera.rotation_euler = (1.2, 1.044e-07, 0.5071)

# ---- collection membership
scene.collection.objects.link(ob_candleremnant)
scene.collection.objects.link(ob_waxresidue)
scene.collection.objects.link(ob_wickremnant)
scene.collection.objects.link(ob_studiofloor)
scene.collection.objects.link(ob_key)
scene.collection.objects.link(ob_fill)
scene.collection.objects.link(ob_rim)
scene.collection.objects.link(ob_studiocamera)

# ---- scene / render settings (as saved in the file)
scene.camera = ob_studiocamera
scene.frame_start = 1; scene.frame_end = 250; scene.frame_set(1)
scene.render.engine = 'CYCLES'
scene.render.resolution_x = 1000
scene.render.resolution_y = 1000
scene.render.bake_bias = 0.0
scene.render.bake_samples = 0
scene.render.compositor_device = 'GPU'
scene.cycles.samples = 48
scene.eevee.use_volume_custom_range = False
scene.eevee.fast_gi_thickness_near = 0.1
scene.eevee.fast_gi_thickness_far = 0.0
scene.eevee.ray_tracing_options.screen_trace_thickness = 0.1
scene.view_settings.exposure = -1.5
bpy.context.view_layer.update()
